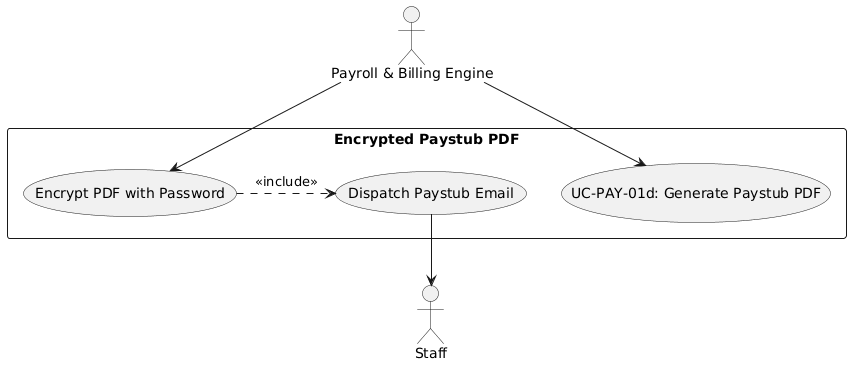

The diagram above was rendered by PlantUML. Its source (embedded in the PNG):
@startuml
skinparam actorStyle stickman
actor "Payroll & Billing Engine" as Engine
actor "Staff" as Employee

rectangle "Encrypted Paystub PDF" {
  usecase "UC-PAY-01d: Generate Paystub PDF" as UC
  usecase "Encrypt PDF with Password" as UC_Enc
  usecase "Dispatch Paystub Email" as UC_Mail
}

Engine --> UC
Engine --> UC_Enc
UC_Enc .> UC_Mail : <<include>>
UC_Mail --> Employee
@enduml